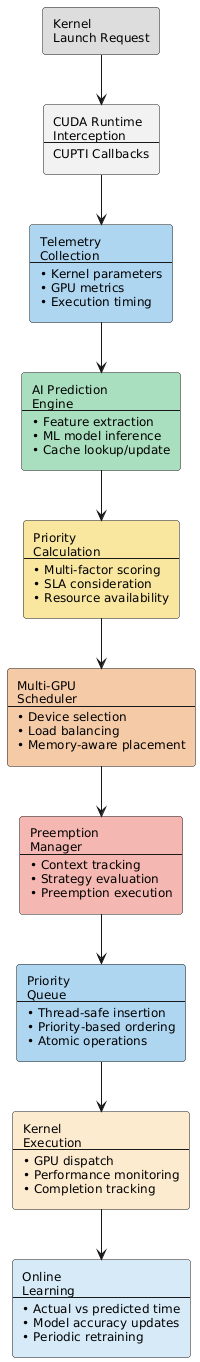

The diagram above was rendered by PlantUML. Its source (embedded in the PNG):
@startuml
' Global layout and styling
skinparam nodesep 30
skinparam ranksep 50
skinparam shadowing false
skinparam rectangle {
  RoundCorner 6
  Padding 12
}
skinparam defaultFontSize 12

' Stage definitions with color-coded compartments
rectangle "Kernel\nLaunch Request" as KLR #DDDDDD

rectangle "CUDA Runtime\nInterception\n--\nCUPTI Callbacks" as CRI #F2F2F2

rectangle "Telemetry\nCollection\n--\n• Kernel parameters\n• GPU metrics\n• Execution timing" as TC #AED6F1

rectangle "AI Prediction\nEngine\n--\n• Feature extraction\n• ML model inference\n• Cache lookup/update" as APE #A9DFBF

rectangle "Priority\nCalculation\n--\n• Multi-factor scoring\n• SLA consideration\n• Resource availability" as PC #F9E79F

rectangle "Multi-GPU\nScheduler\n--\n• Device selection\n• Load balancing\n• Memory-aware placement" as MGS #F5CBA7

rectangle "Preemption\nManager\n--\n• Context tracking\n• Strategy evaluation\n• Preemption execution" as PM #F5B7B1

rectangle "Priority\nQueue\n--\n• Thread-safe insertion\n• Priority-based ordering\n• Atomic operations" as PQ #AED6F1

rectangle "Kernel\nExecution\n--\n• GPU dispatch\n• Performance monitoring\n• Completion tracking" as KE #FDEBD0

rectangle "Online\nLearning\n--\n• Actual vs predicted time\n• Model accuracy updates\n• Periodic retraining" as OL #D6EAF8

' Ordered, non-overlapping flows
KLR --> CRI
CRI --> TC
TC --> APE
APE --> PC
PC --> MGS
MGS --> PM
PM --> PQ
PQ --> KE
KE --> OL
@enduml